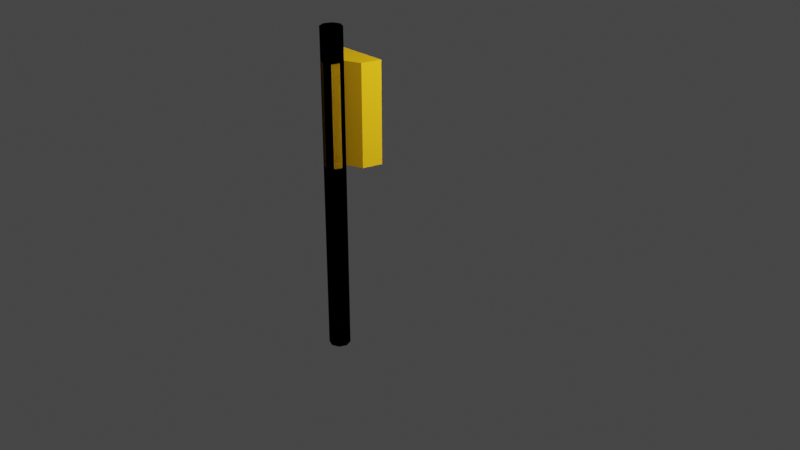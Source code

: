 # Source: semaforo.blend  (saved by Blender 3.1.7; exported with 4.5.12 LTS)
import bpy
from mathutils import Matrix  # noqa: F401  (used for matrix-valued properties, if any)

bpy.ops.wm.read_factory_settings(use_empty=True)
scene = bpy.context.scene
scene.name = 'Scene'

# ---- collections
col_collection = bpy.data.collections.new('Collection'); scene.collection.children.link(col_collection)

# ---- materials (node trees are filled in below, after node groups)
mat_samarillo = bpy.data.materials.new('SAmarillo')
mat_samarillo.use_transparent_shadow = False
mat_samarillo.diffuse_color = (1.0, 0.5209, 0.0106, 1.0)
mat_metals = bpy.data.materials.new('metalS')
mat_metals.use_transparent_shadow = False
mat_metals.diffuse_color = (0.0, 0.0, 0.0, 1.0)
mat_metals.roughness = 0.3
mat_metals.metallic = 1.0
mat_luceroja = bpy.data.materials.new('luceRoja')
mat_luceroja.use_transparent_shadow = False
mat_luzverde = bpy.data.materials.new('luzVerde')
mat_luzverde.use_transparent_shadow = False

# ---- material node trees
mat_luceroja.use_nodes = True; mat_luceroja.node_tree.nodes.clear()
_N = mat_luceroja.node_tree.nodes; _L = mat_luceroja.node_tree.links
n0 = _N.new('ShaderNodeOutputMaterial'); n0.name = 'Material Output'; n0.location = (300, 300)
n1 = _N.new('ShaderNodeEmission'); n1.name = 'Emission'; n1.location = (10, 300)
n1.inputs[0].default_value = (0.2079, 0.0004542, 0.002348, 1.0)
n1.inputs[1].default_value = 5.0
_L.new(n1.outputs[0], n0.inputs[0])
n0.is_active_output = True
mat_luzverde.use_nodes = True; mat_luzverde.node_tree.nodes.clear()
_N = mat_luzverde.node_tree.nodes; _L = mat_luzverde.node_tree.links
n0 = _N.new('ShaderNodeOutputMaterial'); n0.name = 'Material Output'; n0.location = (300, 300)
n1 = _N.new('ShaderNodeEmission'); n1.name = 'Emission'; n1.location = (10, 300)
n1.inputs[0].default_value = (0.01115, 0.2079, 0.01026, 1.0)
n1.inputs[1].default_value = 3.0
_L.new(n1.outputs[0], n0.inputs[0])
n0.is_active_output = True

# ---- world
world_world = bpy.data.worlds.new('World'); scene.world = world_world
world_world.use_nodes = True; world_world.node_tree.nodes.clear()
_N = world_world.node_tree.nodes; _L = world_world.node_tree.links
n0 = _N.new('ShaderNodeOutputWorld'); n0.name = 'World Output'; n0.location = (300, 300)
n1 = _N.new('ShaderNodeBackground'); n1.name = 'Background'; n1.location = (10, 300)
n1.inputs[0].default_value = (0.05088, 0.05088, 0.05088, 1.0)
_L.new(n1.outputs[0], n0.inputs[0])
n0.is_active_output = True
world_world.color = (0.05088, 0.05088, 0.05088)
world_world.use_sun_shadow = False
world_world.sun_shadow_jitter_overblur = 0.0

# ---- cameras
cam_camera = bpy.data.cameras.new('Camera')
cam_camera.clip_end = 100.0
cam_camera.ortho_scale = 7.314

# ---- lights
light_light = bpy.data.lights.new('Light', 'POINT')
light_light.transmission_factor = 0.0
light_light.energy = 1000.0
light_light.shadow_soft_size = 0.1
light_light.shadow_maximum_resolution = 0.006
light_light.use_absolute_resolution = True

# ---- meshes
me_cylinder_001 = bpy.data.meshes.new('Cylinder.001')
me_cylinder_001.from_pydata([(0.0, 1.0, -1.0), (0.0, 1.0, 1.0), (0.7071, 0.7071, -1.0), (0.7071, 0.7071, 1.0), (1.0, -4.371e-08, -1.0), (1.0, -4.371e-08, 1.0), (0.7071, -0.7071, -1.0), (0.7071, -0.7071, 1.0), (-8.742e-08, -1.0, -1.0), (-8.742e-08, -1.0, 1.0), (-0.7071, -0.7071, -1.0), (-0.7071, -0.7071, 1.0), (-1.0, 1.192e-08, -1.0), (-1.0, 1.192e-08, 1.0), (-0.7071, 0.7071, -1.0), (-0.7071, 0.7071, 1.0), (0.0, 1.0, 0.1848), (0.7071, 0.7071, 0.1848), (1.0, -4.371e-08, 0.1848), (0.7071, -0.7071, 0.1848), (-8.742e-08, -1.0, 0.1848), (-0.7071, -0.7071, 0.1848), (-1.0, 1.192e-08, 0.1848), (-0.7071, 0.7071, 0.1848), (0.7071, 0.7071, 0.8053), (1.0, -4.371e-08, 0.8053), (0.7071, -0.7071, 0.8053), (-8.742e-08, -1.0, 0.8053), (-0.7071, -0.7071, 0.8053), (-1.0, 1.192e-08, 0.8053), (-0.7071, 0.7071, 0.8053), (0.0, 1.0, 0.8053), (0.0, 1.305, 0.8053), (0.0, 1.305, 0.1848), (-2.415, 1.312, 0.1848), (2.222, 1.312, 0.1848), (2.222, 1.312, 0.8053), (-2.415, 1.312, 0.8053), (0.01306, 3.13, 0.8053), (0.01306, 3.13, 0.1848), (-2.274, 3.136, 0.2173), (2.085, 3.136, 0.2173), (2.085, 3.136, 0.7727), (-2.274, 3.136, 0.7727), (-2.893, 3.137, 0.1848), (-0.003257, 3.13, 0.2173), (2.69, 3.137, 0.1848), (2.69, 3.137, 0.8053), (-2.893, 3.137, 0.8053), (-0.003257, 3.13, 0.7727), (-0.003165, 2.104, 0.7727), (-0.003165, 2.104, 0.2173), (-2.274, 2.111, 0.2173), (2.085, 2.111, 0.2173), (2.085, 2.111, 0.7727), (-2.274, 2.111, 0.7727), (-0.06027, 2.868, 0.7134), (-0.06027, 1.912, 0.7329), (0.8154, 2.868, 0.6898), (1.028, 1.912, 0.7036), (1.178, 2.868, 0.6329), (1.478, 1.912, 0.6329), (0.8154, 2.868, 0.576), (1.028, 1.912, 0.5622), (-0.06027, 2.868, 0.5524), (-0.06027, 1.912, 0.5329), (-0.9359, 2.868, 0.576), (-1.148, 1.912, 0.5622), (-1.299, 2.868, 0.6329), (-1.599, 1.912, 0.6329), (-0.9359, 2.868, 0.6898), (-1.148, 1.912, 0.7036), (-0.06027, 2.868, 0.7329), (1.028, 2.868, 0.7036), (1.478, 2.868, 0.6329), (1.028, 2.868, 0.5622), (-0.06027, 2.868, 0.5329), (-1.148, 2.868, 0.5622), (-1.599, 2.868, 0.6329), (-1.148, 2.868, 0.7036), (-0.06027, 3.185, 0.7329), (1.028, 3.185, 0.7036), (1.478, 3.185, 0.6329), (-1.599, 3.185, 0.6329), (-1.148, 3.185, 0.7036), (-0.06027, 3.185, 0.7134), (0.8154, 3.185, 0.6898), (1.178, 3.185, 0.6329), (-1.299, 3.185, 0.6329), (-0.9359, 3.185, 0.6898), (-0.06027, 2.868, 0.4707), (-0.06027, 1.912, 0.4902), (0.8154, 2.868, 0.4471), (1.028, 1.912, 0.4609), (1.178, 2.868, 0.3902), (1.478, 1.912, 0.3902), (0.8154, 2.868, 0.3333), (1.028, 1.912, 0.3195), (-0.06027, 2.868, 0.3097), (-0.06027, 1.912, 0.2902), (-0.9359, 2.868, 0.3333), (-1.148, 1.912, 0.3195), (-1.299, 2.868, 0.3902), (-1.599, 1.912, 0.3902), (-0.9359, 2.868, 0.4471), (-1.148, 1.912, 0.4609), (-0.06027, 2.868, 0.4902), (1.028, 2.868, 0.4609), (1.478, 2.868, 0.3902), (1.028, 2.868, 0.3195), (-0.06027, 2.868, 0.2902), (-1.148, 2.868, 0.3195), (-1.599, 2.868, 0.3902), (-1.148, 2.868, 0.4609), (-0.06027, 3.185, 0.4902), (1.028, 3.185, 0.4609), (1.478, 3.185, 0.3902), (-1.599, 3.185, 0.3902), (-1.148, 3.185, 0.4609), (-0.06027, 3.185, 0.4707), (0.8154, 3.185, 0.4471), (1.178, 3.185, 0.3902), (-1.299, 3.185, 0.3902), (-0.9359, 3.185, 0.4471)], [], [(16, 1, 3, 17), (17, 3, 5, 18), (18, 5, 7, 19), (19, 7, 9, 20), (20, 9, 11, 21), (21, 11, 13, 22), (3, 1, 15, 13, 11, 9, 7, 5), (22, 13, 15, 23), (23, 15, 1, 16), (0, 2, 4, 6, 8, 10, 12, 14), (16, 17, 35, 33), (29, 22, 23, 30), (28, 21, 22, 29), (27, 20, 21, 28), (26, 19, 20, 27), (25, 18, 19, 26), (24, 17, 18, 25), (23, 16, 33, 34), (0, 31, 24, 2), (2, 24, 25, 4), (4, 25, 26, 6), (6, 26, 27, 8), (8, 27, 28, 10), (10, 28, 29, 12), (12, 29, 30, 14), (14, 30, 31, 0), (36, 32, 38, 47), (33, 35, 46, 39), (24, 31, 32, 36), (30, 23, 34, 37), (31, 30, 37, 32), (17, 24, 36, 35), (41, 42, 54, 53), (42, 49, 50, 54), (35, 36, 47, 46), (34, 33, 39, 44), (32, 37, 48, 38), (37, 34, 44, 48), (45, 40, 44, 39), (41, 45, 39, 46), (42, 41, 46, 47), (40, 43, 48, 44), (49, 42, 47, 38), (43, 49, 38, 48), (55, 52, 51, 50), (50, 51, 53, 54), (40, 45, 51, 52), (49, 43, 55, 50), (43, 40, 52, 55), (45, 41, 53, 51), (72, 57, 59, 73), (73, 59, 61, 74), (74, 61, 63, 75), (75, 63, 65, 76), (76, 65, 67, 77), (77, 67, 69, 78), (59, 57, 71, 69, 67, 65, 63, 61), (78, 69, 71, 79), (79, 71, 57, 72), (56, 58, 60, 62, 64, 66, 68, 70), (70, 68, 88, 89), (78, 79, 84, 83), (62, 60, 74, 75), (64, 62, 75, 76), (66, 64, 76, 77), (68, 66, 77, 78), (79, 72, 80, 84), (60, 58, 86, 87), (86, 85, 80, 81), (87, 86, 81, 82), (89, 88, 83, 84), (85, 89, 84, 80), (72, 73, 81, 80), (74, 60, 87, 82), (58, 56, 85, 86), (56, 70, 89, 85), (68, 78, 83, 88), (73, 74, 82, 81), (106, 91, 93, 107), (107, 93, 95, 108), (108, 95, 97, 109), (109, 97, 99, 110), (110, 99, 101, 111), (111, 101, 103, 112), (93, 91, 105, 103, 101, 99, 97, 95), (112, 103, 105, 113), (113, 105, 91, 106), (90, 92, 94, 96, 98, 100, 102, 104), (104, 102, 122, 123), (112, 113, 118, 117), (96, 94, 108, 109), (98, 96, 109, 110), (100, 98, 110, 111), (102, 100, 111, 112), (113, 106, 114, 118), (94, 92, 120, 121), (120, 119, 114, 115), (121, 120, 115, 116), (123, 122, 117, 118), (119, 123, 118, 114), (106, 107, 115, 114), (108, 94, 121, 116), (92, 90, 119, 120), (90, 104, 123, 119), (102, 112, 117, 122), (107, 108, 116, 115)])
me_cylinder_001.polygons.foreach_set('material_index', [1, 1, 1, 1, 1, 1, 1, 1, 1, 1, 0, 0, 0, 0, 1, 0, 1, 0, 1, 1, 1, 1, 1, 1, 1, 1, 0, 0, 0, 0, 0, 0, 0, 0, 0, 0, 0, 0, 0, 0, 0, 0, 0, 0, 0, 0, 0, 0, 0, 0, 1, 1, 1, 1, 1, 1, 1, 1, 1, 2, 1, 1, 1, 1, 1, 1, 1, 1, 1, 1, 1, 1, 1, 1, 1, 1, 1, 1, 1, 1, 1, 1, 1, 1, 1, 1, 1, 3, 1, 1, 1, 1, 1, 1, 1, 1, 1, 1, 1, 1, 1, 1, 1, 1, 1, 1])
_uv = me_cylinder_001.uv_layers.new(name='UVMap')
_uv.uv.foreach_set('vector', [1.0, 0.7962, 1.0, 1.0, 0.875, 1.0, 0.875, 0.7962, 0.875, 0.7962, 0.875, 1.0, 0.75, 1.0, 0.75, 0.7962, 0.75, 0.7962, 0.75, 1.0, 0.625, 1.0, 0.625, 0.7962, 0.625, 0.7962, 0.625, 1.0, 0.5, 1.0, 0.5, 0.7962, 0.5, 0.7962, 0.5, 1.0, 0.375, 1.0, 0.375, 0.7962, 0.375, 0.7962, 0.375, 1.0, 0.25, 1.0, 0.25, 0.7962, 0.4197, 0.4197, 0.25, 0.49, 0.08029, 0.4197, 0.01, 0.25, 0.08029, 0.08029, 0.25, 0.01, 0.4197, 0.08029, 0.49, 0.25, 0.25, 0.7962, 0.25, 1.0, 0.125, 1.0, 0.125, 0.7962, 0.125, 0.7962, 0.125, 1.0, 0.0, 1.0, 0.0, 0.7962, 0.75, 0.49, 0.9197, 0.4197, 0.99, 0.25, 0.9197, 0.08029, 0.75, 0.01, 0.5803, 0.08029, 0.51, 0.25, 0.5803, 0.4197, 1.0, 0.7962, 0.875, 0.7962, 0.875, 0.7962, 1.0, 0.7962, 0.25, 0.6755, 0.25, 0.7962, 0.125, 0.7962, 0.125, 0.6755, 0.375, 0.6755, 0.375, 0.7962, 0.25, 0.7962, 0.25, 0.6755, 0.5, 0.6755, 0.5, 0.7962, 0.375, 0.7962, 0.375, 0.6755, 0.625, 0.6755, 0.625, 0.7962, 0.5, 0.7962, 0.5, 0.6755, 0.75, 0.6755, 0.75, 0.7962, 0.625, 0.7962, 0.625, 0.6755, 0.875, 0.6755, 0.875, 0.7962, 0.75, 0.7962, 0.75, 0.6755, 0.125, 0.7962, 0.0, 0.7962, 0.0, 0.7962, 0.125, 0.7962, 1.0, 0.5, 1.0, 0.6755, 0.875, 0.6755, 0.875, 0.5, 0.875, 0.5, 0.875, 0.6755, 0.75, 0.6755, 0.75, 0.5, 0.75, 0.5, 0.75, 0.6755, 0.625, 0.6755, 0.625, 0.5, 0.625, 0.5, 0.625, 0.6755, 0.5, 0.6755, 0.5, 0.5, 0.5, 0.5, 0.5, 0.6755, 0.375, 0.6755, 0.375, 0.5, 0.375, 0.5, 0.375, 0.6755, 0.25, 0.6755, 0.25, 0.5, 0.25, 0.5, 0.25, 0.6755, 0.125, 0.6755, 0.125, 0.5, 0.125, 0.5, 0.125, 0.6755, 0.0, 0.6755, 0.0, 0.5, 0.875, 0.6755, 1.0, 0.6755, 1.0, 0.6755, 0.875, 0.6755, 1.0, 0.7962, 0.875, 0.7962, 0.875, 0.7962, 1.0, 0.7962, 0.875, 0.6755, 1.0, 0.6755, 1.0, 0.6755, 0.875, 0.6755, 0.125, 0.6755, 0.125, 0.7962, 0.125, 0.7962, 0.125, 0.6755, 0.0, 0.6755, 0.125, 0.6755, 0.125, 0.6755, 0.0, 0.6755, 0.875, 0.7962, 0.875, 0.6755, 0.875, 0.6755, 0.875, 0.7962, 0.8762, 0.7899, 0.8762, 0.6818, 0.8762, 0.6818, 0.8762, 0.7899, 0.8762, 0.6818, 1.0, 0.6818, 1.0, 0.6818, 0.8762, 0.6818, 0.875, 0.7962, 0.875, 0.6755, 0.875, 0.6755, 0.875, 0.7962, 0.125, 0.7962, 0.0, 0.7962, 0.0, 0.7962, 0.125, 0.7962, 0.0, 0.6755, 0.125, 0.6755, 0.125, 0.6755, 0.0, 0.6755, 0.125, 0.6755, 0.125, 0.7962, 0.125, 0.7962, 0.125, 0.6755, 0.0, 0.7899, 0.1238, 0.7899, 0.125, 0.7962, 0.0, 0.7962, 0.8762, 0.7899, 1.0, 0.7899, 1.0, 0.7962, 0.875, 0.7962, 0.8762, 0.6818, 0.8762, 0.7899, 0.875, 0.7962, 0.875, 0.6755, 0.1238, 0.7899, 0.1238, 0.6818, 0.125, 0.6755, 0.125, 0.7962, 1.0, 0.6818, 0.8762, 0.6818, 0.875, 0.6755, 1.0, 0.6755, 0.1238, 0.6818, 0.0, 0.6818, 0.0, 0.6755, 0.125, 0.6755, 0.1238, 0.6818, 0.1238, 0.7899, 0.0, 0.7899, 0.0, 0.6818, 1.0, 0.6818, 1.0, 0.7899, 0.8762, 0.7899, 0.8762, 0.6818, 0.1238, 0.7899, 0.0, 0.7899, 0.0, 0.7899, 0.1238, 0.7899, 0.0, 0.6818, 0.1238, 0.6818, 0.1238, 0.6818, 0.0, 0.6818, 0.1238, 0.6818, 0.1238, 0.7899, 0.1238, 0.7899, 0.1238, 0.6818, 1.0, 0.7899, 0.8762, 0.7899, 0.8762, 0.7899, 1.0, 0.7899, 1.0, 0.5, 1.0, 1.0, 0.875, 1.0, 0.875, 0.5, 0.875, 0.5, 0.875, 1.0, 0.75, 1.0, 0.75, 0.5, 0.75, 0.5, 0.75, 1.0, 0.625, 1.0, 0.625, 0.5, 0.625, 0.5, 0.625, 1.0, 0.5, 1.0, 0.5, 0.5, 0.5, 0.5, 0.5, 1.0, 0.375, 1.0, 0.375, 0.5, 0.375, 0.5, 0.375, 1.0, 0.25, 1.0, 0.25, 0.5, 0.4197, 0.4197, 0.25, 0.49, 0.08029, 0.4197, 0.01, 0.25, 0.08029, 0.08029, 0.25, 0.01, 0.4197, 0.08029, 0.49, 0.25, 0.25, 0.5, 0.25, 1.0, 0.125, 1.0, 0.125, 0.5, 0.125, 0.5, 0.125, 1.0, 0.0, 1.0, 0.0, 0.5, 0.75, 0.4432, 0.8866, 0.3866, 0.9432, 0.25, 0.8866, 0.1134, 0.75, 0.05682, 0.6134, 0.1134, 0.5568, 0.25, 0.6134, 0.3866, 0.6134, 0.3866, 0.5568, 0.25, 0.5568, 0.25, 0.6134, 0.3866, 0.25, 0.5, 0.125, 0.5, 0.125, 0.5, 0.25, 0.5, 0.8866, 0.1134, 0.9432, 0.25, 0.99, 0.25, 0.9197, 0.08029, 0.75, 0.05682, 0.8866, 0.1134, 0.9197, 0.08029, 0.75, 0.01, 0.6134, 0.1134, 0.75, 0.05682, 0.75, 0.01, 0.5803, 0.08029, 0.5568, 0.25, 0.6134, 0.1134, 0.5803, 0.08029, 0.51, 0.25, 0.125, 0.5, 0.0, 0.5, 0.0, 0.5, 0.125, 0.5, 0.9432, 0.25, 0.8866, 0.3866, 0.8866, 0.3866, 0.9432, 0.25, 0.8866, 0.3866, 0.75, 0.4432, 0.75, 0.49, 0.9197, 0.4197, 0.9432, 0.25, 0.8866, 0.3866, 0.9197, 0.4197, 0.99, 0.25, 0.6134, 0.3866, 0.5568, 0.25, 0.51, 0.25, 0.5803, 0.4197, 0.75, 0.4432, 0.6134, 0.3866, 0.5803, 0.4197, 0.75, 0.49, 1.0, 0.5, 0.875, 0.5, 0.875, 0.5, 1.0, 0.5, 0.99, 0.25, 0.9432, 0.25, 0.9432, 0.25, 0.99, 0.25, 0.8866, 0.3866, 0.75, 0.4432, 0.75, 0.4432, 0.8866, 0.3866, 0.75, 0.4432, 0.6134, 0.3866, 0.6134, 0.3866, 0.75, 0.4432, 0.5568, 0.25, 0.51, 0.25, 0.51, 0.25, 0.5568, 0.25, 0.875, 0.5, 0.75, 0.5, 0.75, 0.5, 0.875, 0.5, 1.0, 0.5, 1.0, 1.0, 0.875, 1.0, 0.875, 0.5, 0.875, 0.5, 0.875, 1.0, 0.75, 1.0, 0.75, 0.5, 0.75, 0.5, 0.75, 1.0, 0.625, 1.0, 0.625, 0.5, 0.625, 0.5, 0.625, 1.0, 0.5, 1.0, 0.5, 0.5, 0.5, 0.5, 0.5, 1.0, 0.375, 1.0, 0.375, 0.5, 0.375, 0.5, 0.375, 1.0, 0.25, 1.0, 0.25, 0.5, 0.4197, 0.4197, 0.25, 0.49, 0.08029, 0.4197, 0.01, 0.25, 0.08029, 0.08029, 0.25, 0.01, 0.4197, 0.08029, 0.49, 0.25, 0.25, 0.5, 0.25, 1.0, 0.125, 1.0, 0.125, 0.5, 0.125, 0.5, 0.125, 1.0, 0.0, 1.0, 0.0, 0.5, 0.75, 0.4432, 0.8866, 0.3866, 0.9432, 0.25, 0.8866, 0.1134, 0.75, 0.05682, 0.6134, 0.1134, 0.5568, 0.25, 0.6134, 0.3866, 0.6134, 0.3866, 0.5568, 0.25, 0.5568, 0.25, 0.6134, 0.3866, 0.25, 0.5, 0.125, 0.5, 0.125, 0.5, 0.25, 0.5, 0.8866, 0.1134, 0.9432, 0.25, 0.99, 0.25, 0.9197, 0.08029, 0.75, 0.05682, 0.8866, 0.1134, 0.9197, 0.08029, 0.75, 0.01, 0.6134, 0.1134, 0.75, 0.05682, 0.75, 0.01, 0.5803, 0.08029, 0.5568, 0.25, 0.6134, 0.1134, 0.5803, 0.08029, 0.51, 0.25, 0.125, 0.5, 0.0, 0.5, 0.0, 0.5, 0.125, 0.5, 0.9432, 0.25, 0.8866, 0.3866, 0.8866, 0.3866, 0.9432, 0.25, 0.8866, 0.3866, 0.75, 0.4432, 0.75, 0.49, 0.9197, 0.4197, 0.9432, 0.25, 0.8866, 0.3866, 0.9197, 0.4197, 0.99, 0.25, 0.6134, 0.3866, 0.5568, 0.25, 0.51, 0.25, 0.5803, 0.4197, 0.75, 0.4432, 0.6134, 0.3866, 0.5803, 0.4197, 0.75, 0.49, 1.0, 0.5, 0.875, 0.5, 0.875, 0.5, 1.0, 0.5, 0.99, 0.25, 0.9432, 0.25, 0.9432, 0.25, 0.99, 0.25, 0.8866, 0.3866, 0.75, 0.4432, 0.75, 0.4432, 0.8866, 0.3866, 0.75, 0.4432, 0.6134, 0.3866, 0.6134, 0.3866, 0.75, 0.4432, 0.5568, 0.25, 0.51, 0.25, 0.51, 0.25, 0.5568, 0.25, 0.875, 0.5, 0.75, 0.5, 0.75, 0.5, 0.875, 0.5])
me_cylinder_001.materials.append(mat_samarillo)
me_cylinder_001.materials.append(mat_metals)
me_cylinder_001.materials.append(mat_luceroja)
me_cylinder_001.materials.append(mat_luzverde)
me_cylinder_001.use_remesh_fix_poles = True
me_cylinder_001.use_remesh_preserve_attributes = False
me_cylinder_001.update()

# ---- objects
ob_light = bpy.data.objects.new('Light', light_light)
ob_camera = bpy.data.objects.new('Camera', cam_camera)
ob_semaforo = bpy.data.objects.new('semaforo', me_cylinder_001)

# ---- transforms, parenting, visibility, modifiers, constraints
ob_light.location = (4.076, 1.005, 5.904)
ob_light.rotation_euler = (0.6503, 0.05522, 1.866)
ob_light.lock_rotations_4d = False
ob_light.empty_display_type = 'ARROWS'
ob_light.color = (0.0, 0.0, 0.0, 0.0)
ob_light.lineart.crease_threshold = 0.0
ob_camera.location = (8.995, -7.46, 7.621)
ob_camera.rotation_euler = (1.109, 0.0, 0.8149)
ob_camera.lock_rotations_4d = False
ob_camera.empty_display_type = 'ARROWS'
ob_camera.color = (0.0, 0.0, 0.0, 0.0)
ob_camera.display_type = 'WIRE'
ob_camera.lineart.crease_threshold = 0.0
ob_semaforo.location = (0.0, 0.0, 2.214)
ob_semaforo.scale = (0.13, 0.13, 2.0)

# ---- collection membership
col_collection.objects.link(ob_light)
col_collection.objects.link(ob_camera)
col_collection.objects.link(ob_semaforo)

# ---- scene / render settings (as saved in the file)
scene.camera = ob_camera
scene.frame_start = 1; scene.frame_end = 250; scene.frame_set(1)
scene.render.engine = 'BLENDER_EEVEE_NEXT'
scene.cycles.sampling_pattern = 'TABULATED_SOBOL'
scene.cycles.use_light_tree = False
scene.view_settings.view_transform = 'Filmic'
bpy.context.view_layer.update()
